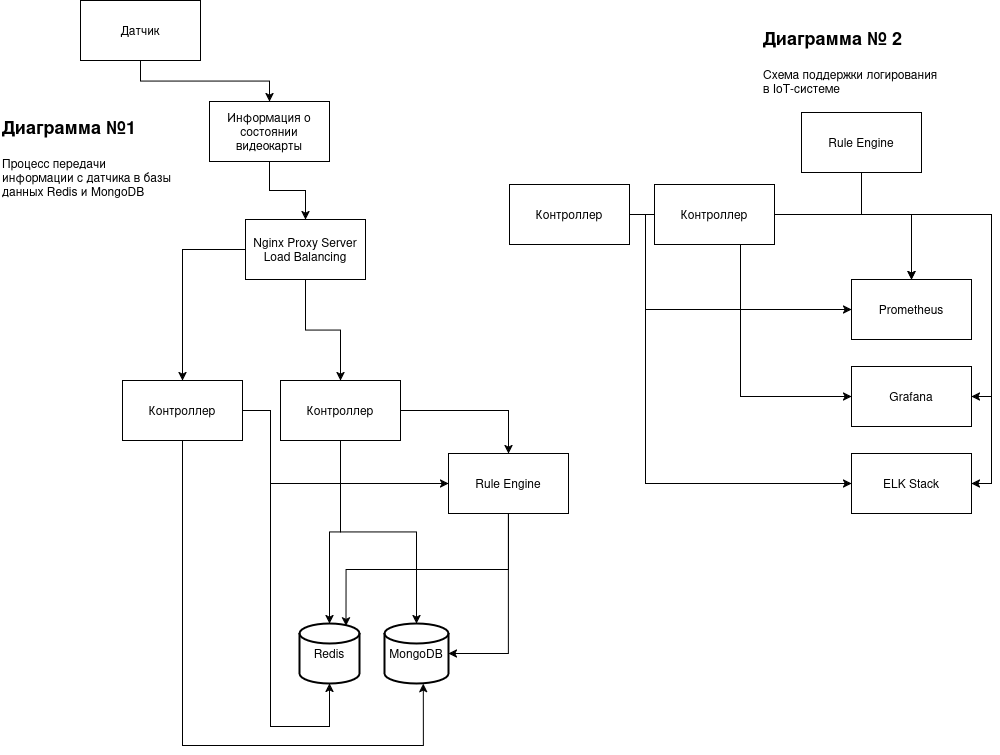

The diagram above was exported from draw.io. Its source (the exported page's mxGraphModel, read from the mxfile embedded in the PNG):
<mxGraphModel dx="1269" dy="873" grid="0" gridSize="10" guides="1" tooltips="1" connect="1" arrows="1" fold="1" page="1" pageScale="1" pageWidth="1169" pageHeight="827" math="0" shadow="0">
  <root>
    <mxCell id="0" />
    <mxCell id="1" parent="0" />
    <mxCell id="MY5DAQDPaHCL30n2sVya-2" value="&lt;div&gt;Redis&lt;/div&gt;" style="strokeWidth=2;html=1;shape=mxgraph.flowchart.database;whiteSpace=wrap;" vertex="1" parent="1">
      <mxGeometry x="375" y="631" width="60" height="60" as="geometry" />
    </mxCell>
    <mxCell id="MY5DAQDPaHCL30n2sVya-3" value="MongoDB" style="strokeWidth=2;html=1;shape=mxgraph.flowchart.database;whiteSpace=wrap;" vertex="1" parent="1">
      <mxGeometry x="460" y="631" width="64" height="60" as="geometry" />
    </mxCell>
    <mxCell id="MY5DAQDPaHCL30n2sVya-8" style="edgeStyle=orthogonalEdgeStyle;rounded=0;orthogonalLoop=1;jettySize=auto;html=1;exitX=0.5;exitY=1;exitDx=0;exitDy=0;entryX=0.5;entryY=0;entryDx=0;entryDy=0;" edge="1" parent="1" source="MY5DAQDPaHCL30n2sVya-5" target="MY5DAQDPaHCL30n2sVya-6">
      <mxGeometry relative="1" as="geometry" />
    </mxCell>
    <mxCell id="MY5DAQDPaHCL30n2sVya-5" value="&lt;div&gt;Датчик&lt;/div&gt;" style="rounded=0;whiteSpace=wrap;html=1;" vertex="1" parent="1">
      <mxGeometry x="156" y="8" width="120" height="60" as="geometry" />
    </mxCell>
    <mxCell id="MY5DAQDPaHCL30n2sVya-10" style="edgeStyle=orthogonalEdgeStyle;rounded=0;orthogonalLoop=1;jettySize=auto;html=1;" edge="1" parent="1" source="MY5DAQDPaHCL30n2sVya-6" target="MY5DAQDPaHCL30n2sVya-9">
      <mxGeometry relative="1" as="geometry" />
    </mxCell>
    <mxCell id="MY5DAQDPaHCL30n2sVya-6" value="Информация о состоянии видеокарты" style="rounded=0;whiteSpace=wrap;html=1;" vertex="1" parent="1">
      <mxGeometry x="285" y="109" width="120" height="60" as="geometry" />
    </mxCell>
    <mxCell id="MY5DAQDPaHCL30n2sVya-13" style="edgeStyle=orthogonalEdgeStyle;rounded=0;orthogonalLoop=1;jettySize=auto;html=1;entryX=0.5;entryY=0;entryDx=0;entryDy=0;" edge="1" parent="1" source="MY5DAQDPaHCL30n2sVya-9" target="MY5DAQDPaHCL30n2sVya-11">
      <mxGeometry relative="1" as="geometry" />
    </mxCell>
    <mxCell id="MY5DAQDPaHCL30n2sVya-14" style="edgeStyle=orthogonalEdgeStyle;rounded=0;orthogonalLoop=1;jettySize=auto;html=1;entryX=0.5;entryY=0;entryDx=0;entryDy=0;" edge="1" parent="1" source="MY5DAQDPaHCL30n2sVya-9" target="MY5DAQDPaHCL30n2sVya-12">
      <mxGeometry relative="1" as="geometry" />
    </mxCell>
    <mxCell id="MY5DAQDPaHCL30n2sVya-9" value="&lt;div&gt;Nginx Proxy Server&lt;/div&gt;&lt;div&gt;Load Balancing&lt;/div&gt;" style="rounded=0;whiteSpace=wrap;html=1;" vertex="1" parent="1">
      <mxGeometry x="321" y="227" width="120" height="60" as="geometry" />
    </mxCell>
    <mxCell id="MY5DAQDPaHCL30n2sVya-39" style="edgeStyle=orthogonalEdgeStyle;rounded=0;orthogonalLoop=1;jettySize=auto;html=1;entryX=0;entryY=0.5;entryDx=0;entryDy=0;" edge="1" parent="1" source="MY5DAQDPaHCL30n2sVya-11" target="MY5DAQDPaHCL30n2sVya-37">
      <mxGeometry relative="1" as="geometry">
        <Array as="points">
          <mxPoint x="346" y="418" />
          <mxPoint x="346" y="491" />
        </Array>
      </mxGeometry>
    </mxCell>
    <mxCell id="MY5DAQDPaHCL30n2sVya-11" value="Контроллер" style="rounded=0;whiteSpace=wrap;html=1;" vertex="1" parent="1">
      <mxGeometry x="198" y="388" width="120" height="60" as="geometry" />
    </mxCell>
    <mxCell id="MY5DAQDPaHCL30n2sVya-38" style="edgeStyle=orthogonalEdgeStyle;rounded=0;orthogonalLoop=1;jettySize=auto;html=1;entryX=0.5;entryY=0;entryDx=0;entryDy=0;" edge="1" parent="1" source="MY5DAQDPaHCL30n2sVya-12" target="MY5DAQDPaHCL30n2sVya-37">
      <mxGeometry relative="1" as="geometry" />
    </mxCell>
    <mxCell id="MY5DAQDPaHCL30n2sVya-12" value="Контроллер" style="rounded=0;whiteSpace=wrap;html=1;" vertex="1" parent="1">
      <mxGeometry x="356" y="388" width="120" height="60" as="geometry" />
    </mxCell>
    <mxCell id="MY5DAQDPaHCL30n2sVya-17" style="edgeStyle=orthogonalEdgeStyle;rounded=0;orthogonalLoop=1;jettySize=auto;html=1;entryX=0.5;entryY=1;entryDx=0;entryDy=0;entryPerimeter=0;" edge="1" parent="1" source="MY5DAQDPaHCL30n2sVya-11" target="MY5DAQDPaHCL30n2sVya-2">
      <mxGeometry relative="1" as="geometry">
        <Array as="points">
          <mxPoint x="346" y="418" />
          <mxPoint x="346" y="734" />
          <mxPoint x="405" y="734" />
        </Array>
      </mxGeometry>
    </mxCell>
    <mxCell id="MY5DAQDPaHCL30n2sVya-18" style="edgeStyle=orthogonalEdgeStyle;rounded=0;orthogonalLoop=1;jettySize=auto;html=1;entryX=0.606;entryY=1.003;entryDx=0;entryDy=0;entryPerimeter=0;" edge="1" parent="1" source="MY5DAQDPaHCL30n2sVya-11" target="MY5DAQDPaHCL30n2sVya-3">
      <mxGeometry relative="1" as="geometry">
        <Array as="points">
          <mxPoint x="258" y="753" />
          <mxPoint x="499" y="753" />
        </Array>
      </mxGeometry>
    </mxCell>
    <mxCell id="MY5DAQDPaHCL30n2sVya-19" style="edgeStyle=orthogonalEdgeStyle;rounded=0;orthogonalLoop=1;jettySize=auto;html=1;entryX=0.5;entryY=0;entryDx=0;entryDy=0;entryPerimeter=0;" edge="1" parent="1" source="MY5DAQDPaHCL30n2sVya-12" target="MY5DAQDPaHCL30n2sVya-2">
      <mxGeometry relative="1" as="geometry" />
    </mxCell>
    <mxCell id="MY5DAQDPaHCL30n2sVya-20" style="edgeStyle=orthogonalEdgeStyle;rounded=0;orthogonalLoop=1;jettySize=auto;html=1;entryX=0.5;entryY=0;entryDx=0;entryDy=0;entryPerimeter=0;" edge="1" parent="1" source="MY5DAQDPaHCL30n2sVya-12" target="MY5DAQDPaHCL30n2sVya-3">
      <mxGeometry relative="1" as="geometry" />
    </mxCell>
    <mxCell id="MY5DAQDPaHCL30n2sVya-21" value="&lt;h1 style=&quot;margin-top: 0px;&quot;&gt;&lt;font style=&quot;font-size: 18px;&quot;&gt;Диаграмма №1&lt;/font&gt;&amp;nbsp;&lt;/h1&gt;&lt;div&gt;Процесс передачи информации с датчика в базы данных Redis и MongoDB&lt;/div&gt;" style="text;html=1;whiteSpace=wrap;overflow=hidden;rounded=0;" vertex="1" parent="1">
      <mxGeometry x="76" y="112" width="180" height="120" as="geometry" />
    </mxCell>
    <mxCell id="MY5DAQDPaHCL30n2sVya-23" value="Prometheus" style="rounded=0;whiteSpace=wrap;html=1;" vertex="1" parent="1">
      <mxGeometry x="927" y="287" width="120" height="60" as="geometry" />
    </mxCell>
    <mxCell id="MY5DAQDPaHCL30n2sVya-24" value="Grafana" style="rounded=0;whiteSpace=wrap;html=1;" vertex="1" parent="1">
      <mxGeometry x="927" y="374" width="120" height="60" as="geometry" />
    </mxCell>
    <mxCell id="MY5DAQDPaHCL30n2sVya-34" style="edgeStyle=orthogonalEdgeStyle;rounded=0;orthogonalLoop=1;jettySize=auto;html=1;entryX=0;entryY=0.5;entryDx=0;entryDy=0;" edge="1" parent="1" source="MY5DAQDPaHCL30n2sVya-26" target="MY5DAQDPaHCL30n2sVya-23">
      <mxGeometry relative="1" as="geometry">
        <Array as="points">
          <mxPoint x="721" y="222" />
          <mxPoint x="721" y="317" />
        </Array>
      </mxGeometry>
    </mxCell>
    <mxCell id="MY5DAQDPaHCL30n2sVya-35" style="edgeStyle=orthogonalEdgeStyle;rounded=0;orthogonalLoop=1;jettySize=auto;html=1;entryX=0;entryY=0.5;entryDx=0;entryDy=0;" edge="1" parent="1" source="MY5DAQDPaHCL30n2sVya-26" target="MY5DAQDPaHCL30n2sVya-24">
      <mxGeometry relative="1" as="geometry" />
    </mxCell>
    <mxCell id="MY5DAQDPaHCL30n2sVya-36" style="edgeStyle=orthogonalEdgeStyle;rounded=0;orthogonalLoop=1;jettySize=auto;html=1;entryX=0;entryY=0.5;entryDx=0;entryDy=0;" edge="1" parent="1" source="MY5DAQDPaHCL30n2sVya-26" target="MY5DAQDPaHCL30n2sVya-30">
      <mxGeometry relative="1" as="geometry">
        <Array as="points">
          <mxPoint x="721" y="222" />
          <mxPoint x="721" y="491" />
        </Array>
      </mxGeometry>
    </mxCell>
    <mxCell id="MY5DAQDPaHCL30n2sVya-26" value="Контроллер" style="rounded=0;whiteSpace=wrap;html=1;" vertex="1" parent="1">
      <mxGeometry x="585" y="192" width="120" height="60" as="geometry" />
    </mxCell>
    <mxCell id="MY5DAQDPaHCL30n2sVya-31" style="edgeStyle=orthogonalEdgeStyle;rounded=0;orthogonalLoop=1;jettySize=auto;html=1;entryX=0.5;entryY=0;entryDx=0;entryDy=0;" edge="1" parent="1" source="MY5DAQDPaHCL30n2sVya-27" target="MY5DAQDPaHCL30n2sVya-23">
      <mxGeometry relative="1" as="geometry" />
    </mxCell>
    <mxCell id="MY5DAQDPaHCL30n2sVya-32" style="edgeStyle=orthogonalEdgeStyle;rounded=0;orthogonalLoop=1;jettySize=auto;html=1;entryX=1;entryY=0.5;entryDx=0;entryDy=0;" edge="1" parent="1" source="MY5DAQDPaHCL30n2sVya-27" target="MY5DAQDPaHCL30n2sVya-24">
      <mxGeometry relative="1" as="geometry" />
    </mxCell>
    <mxCell id="MY5DAQDPaHCL30n2sVya-33" style="edgeStyle=orthogonalEdgeStyle;rounded=0;orthogonalLoop=1;jettySize=auto;html=1;entryX=1;entryY=0.5;entryDx=0;entryDy=0;" edge="1" parent="1" source="MY5DAQDPaHCL30n2sVya-27" target="MY5DAQDPaHCL30n2sVya-30">
      <mxGeometry relative="1" as="geometry" />
    </mxCell>
    <mxCell id="MY5DAQDPaHCL30n2sVya-27" value="Контроллер" style="rounded=0;whiteSpace=wrap;html=1;" vertex="1" parent="1">
      <mxGeometry x="730" y="192" width="120" height="60" as="geometry" />
    </mxCell>
    <mxCell id="MY5DAQDPaHCL30n2sVya-30" value="ELK Stack" style="rounded=0;whiteSpace=wrap;html=1;" vertex="1" parent="1">
      <mxGeometry x="927" y="461" width="120" height="60" as="geometry" />
    </mxCell>
    <mxCell id="MY5DAQDPaHCL30n2sVya-37" value="Rule Engine" style="rounded=0;whiteSpace=wrap;html=1;" vertex="1" parent="1">
      <mxGeometry x="524" y="461" width="120" height="60" as="geometry" />
    </mxCell>
    <mxCell id="MY5DAQDPaHCL30n2sVya-40" style="edgeStyle=orthogonalEdgeStyle;rounded=0;orthogonalLoop=1;jettySize=auto;html=1;entryX=1;entryY=0.5;entryDx=0;entryDy=0;entryPerimeter=0;" edge="1" parent="1" source="MY5DAQDPaHCL30n2sVya-37" target="MY5DAQDPaHCL30n2sVya-3">
      <mxGeometry relative="1" as="geometry" />
    </mxCell>
    <mxCell id="MY5DAQDPaHCL30n2sVya-42" style="edgeStyle=orthogonalEdgeStyle;rounded=0;orthogonalLoop=1;jettySize=auto;html=1;entryX=0.775;entryY=0.039;entryDx=0;entryDy=0;entryPerimeter=0;" edge="1" parent="1" source="MY5DAQDPaHCL30n2sVya-37" target="MY5DAQDPaHCL30n2sVya-2">
      <mxGeometry relative="1" as="geometry">
        <Array as="points">
          <mxPoint x="584" y="577" />
          <mxPoint x="422" y="577" />
        </Array>
      </mxGeometry>
    </mxCell>
    <mxCell id="MY5DAQDPaHCL30n2sVya-43" value="&lt;h1 style=&quot;margin-top: 0px;&quot;&gt;&lt;font style=&quot;font-size: 18px;&quot;&gt;Диаграмма № 2 &lt;/font&gt;&lt;br&gt;&lt;/h1&gt;&lt;div&gt;Схема поддержки логирования в IoT-системе&lt;/div&gt;" style="text;html=1;whiteSpace=wrap;overflow=hidden;rounded=0;" vertex="1" parent="1">
      <mxGeometry x="837" y="23" width="180" height="120" as="geometry" />
    </mxCell>
    <mxCell id="MY5DAQDPaHCL30n2sVya-45" style="edgeStyle=orthogonalEdgeStyle;rounded=0;orthogonalLoop=1;jettySize=auto;html=1;entryX=0.5;entryY=0;entryDx=0;entryDy=0;" edge="1" parent="1" source="MY5DAQDPaHCL30n2sVya-44" target="MY5DAQDPaHCL30n2sVya-23">
      <mxGeometry relative="1" as="geometry">
        <Array as="points">
          <mxPoint x="937" y="222" />
          <mxPoint x="987" y="222" />
        </Array>
      </mxGeometry>
    </mxCell>
    <mxCell id="MY5DAQDPaHCL30n2sVya-44" value="Rule Engine" style="rounded=0;whiteSpace=wrap;html=1;" vertex="1" parent="1">
      <mxGeometry x="877" y="120" width="120" height="60" as="geometry" />
    </mxCell>
  </root>
</mxGraphModel>